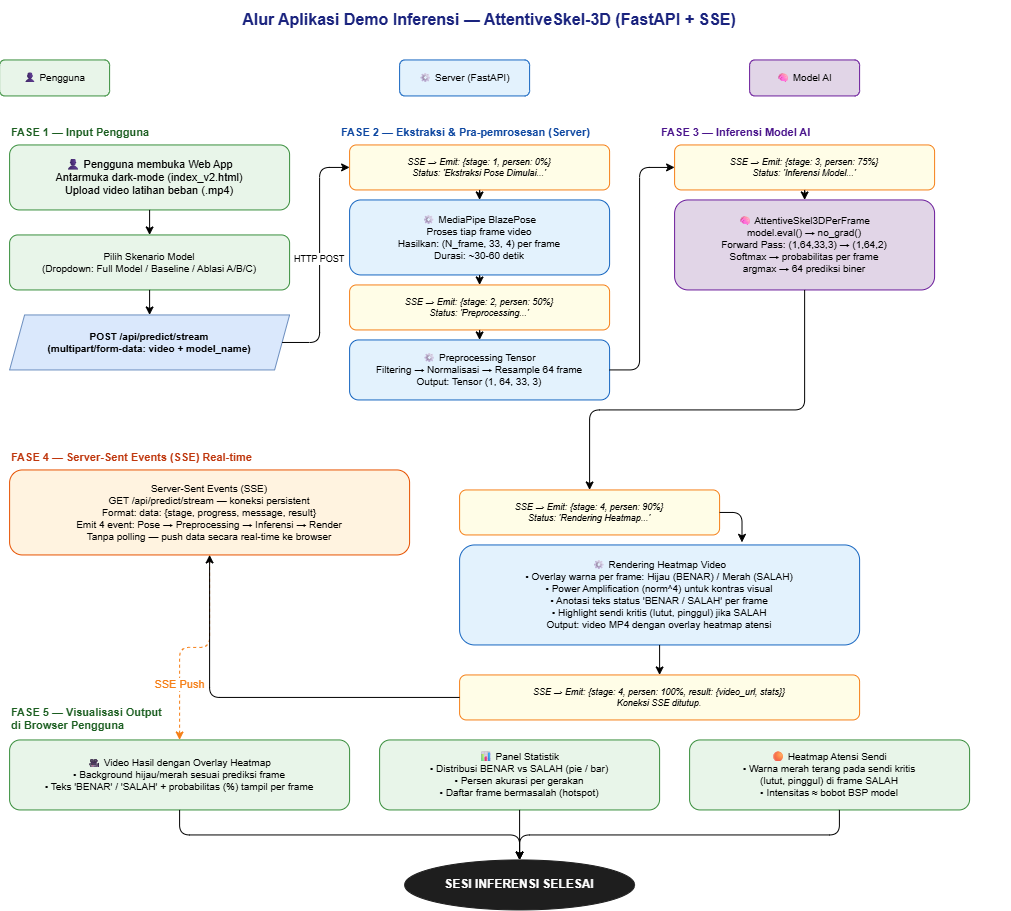

The diagram above was exported from draw.io. Its source (the exported page's mxGraphModel, read from the mxfile embedded in the PNG):
<mxGraphModel dx="1122" dy="587" grid="1" gridSize="10" guides="1" tooltips="1" connect="1" arrows="1" fold="1" page="1" pageScale="1" pageWidth="850" pageHeight="1100" math="0" shadow="0">
  <root>
    <mxCell id="0" />
    <mxCell id="1" parent="0" />
    <mxCell id="uwI-InLmQBdHWTfBmocm-1" parent="1" style="text;html=1;strokeColor=none;fillColor=none;align=center;verticalAlign=middle;whiteSpace=wrap;rounded=0;fontSize=16;fontStyle=1;fontColor=#1a237e;" value="Alur Aplikasi Demo Inferensi — AttentiveSkel-3D (FastAPI + SSE)" vertex="1">
      <mxGeometry height="40" width="900" x="80" y="20" as="geometry" />
    </mxCell>
    <mxCell id="uwI-InLmQBdHWTfBmocm-2" parent="1" style="rounded=1;whiteSpace=wrap;html=1;fillColor=#e8f5e9;strokeColor=#388e3c;fontSize=10;" value="👤 Pengguna" vertex="1">
      <mxGeometry height="36" width="110" x="40" y="80" as="geometry" />
    </mxCell>
    <mxCell id="uwI-InLmQBdHWTfBmocm-3" parent="1" style="rounded=1;whiteSpace=wrap;html=1;fillColor=#e3f2fd;strokeColor=#1565c0;fontSize=10;" value="⚙ Server (FastAPI)" vertex="1">
      <mxGeometry height="36" width="130" x="440" y="80" as="geometry" />
    </mxCell>
    <mxCell id="uwI-InLmQBdHWTfBmocm-4" parent="1" style="rounded=1;whiteSpace=wrap;html=1;fillColor=#e1d5e7;strokeColor=#6a1b9a;fontSize=10;" value="🧠 Model AI" vertex="1">
      <mxGeometry height="36" width="110" x="790" y="80" as="geometry" />
    </mxCell>
    <mxCell id="uwI-InLmQBdHWTfBmocm-5" parent="1" style="text;html=1;strokeColor=none;fillColor=none;align=left;fontStyle=1;fontSize=11;fontColor=#1b5e20;" value="FASE 1 — Input Pengguna" vertex="1">
      <mxGeometry height="20" width="300" x="50" y="140" as="geometry" />
    </mxCell>
    <mxCell id="uwI-InLmQBdHWTfBmocm-6" parent="1" style="rounded=1;whiteSpace=wrap;html=1;fillColor=#e8f5e9;strokeColor=#388e3c;fontSize=11;" value="👤 Pengguna membuka Web App&#10;Antarmuka dark-mode (index_v2.html)&#10;Upload video latihan beban (.mp4)" vertex="1">
      <mxGeometry height="65" width="280" x="50" y="165" as="geometry" />
    </mxCell>
    <mxCell id="uwI-InLmQBdHWTfBmocm-7" parent="1" style="rounded=1;whiteSpace=wrap;html=1;fillColor=#e8f5e9;strokeColor=#388e3c;fontSize=10;" value="Pilih Skenario Model&#10;(Dropdown: Full Model / Baseline / Ablasi A/B/C)" vertex="1">
      <mxGeometry height="55" width="280" x="50" y="255" as="geometry" />
    </mxCell>
    <mxCell id="uwI-InLmQBdHWTfBmocm-8" parent="1" style="shape=parallelogram;perimeter=parallelogramPerimeter;whiteSpace=wrap;html=1;fixedSize=1;size=15;fillColor=#dae8fc;strokeColor=#6c8ebf;fontSize=10;fontStyle=1;" value="POST /api/predict/stream&#10;(multipart/form-data: video + model_name)" vertex="1">
      <mxGeometry height="55" width="280" x="50" y="335" as="geometry" />
    </mxCell>
    <mxCell id="uwI-InLmQBdHWTfBmocm-9" parent="1" style="text;html=1;strokeColor=none;fillColor=none;align=left;fontStyle=1;fontSize=11;fontColor=#0d47a1;" value="FASE 2 — Ekstraksi &amp; Pra-pemrosesan (Server)" vertex="1">
      <mxGeometry height="20" width="400" x="380" y="140" as="geometry" />
    </mxCell>
    <mxCell id="uwI-InLmQBdHWTfBmocm-10" parent="1" style="rounded=1;whiteSpace=wrap;html=1;fillColor=#fffde7;strokeColor=#f57f17;fontSize=9;fontStyle=2;" value="SSE → Emit: {stage: 1, persen: 0%}&#10;Status: 'Ekstraksi Pose Dimulai...'" vertex="1">
      <mxGeometry height="45" width="260" x="390" y="165" as="geometry" />
    </mxCell>
    <mxCell id="uwI-InLmQBdHWTfBmocm-11" parent="1" style="rounded=1;whiteSpace=wrap;html=1;fillColor=#e3f2fd;strokeColor=#1565c0;fontSize=10;" value="⚙ MediaPipe BlazePose&#10;Proses tiap frame video&#10;Hasilkan: (N_frame, 33, 4) per frame&#10;Durasi: ~30-60 detik" vertex="1">
      <mxGeometry height="75" width="260" x="390" y="220" as="geometry" />
    </mxCell>
    <mxCell id="uwI-InLmQBdHWTfBmocm-12" parent="1" style="rounded=1;whiteSpace=wrap;html=1;fillColor=#fffde7;strokeColor=#f57f17;fontSize=9;fontStyle=2;" value="SSE → Emit: {stage: 2, persen: 50%}&#10;Status: 'Preprocessing...'" vertex="1">
      <mxGeometry height="45" width="260" x="390" y="305" as="geometry" />
    </mxCell>
    <mxCell id="uwI-InLmQBdHWTfBmocm-13" parent="1" style="rounded=1;whiteSpace=wrap;html=1;fillColor=#e3f2fd;strokeColor=#1565c0;fontSize=10;" value="⚙ Preprocessing Tensor&#10;Filtering → Normalisasi → Resample 64 frame&#10;Output: Tensor (1, 64, 33, 3)" vertex="1">
      <mxGeometry height="60" width="260" x="390" y="360" as="geometry" />
    </mxCell>
    <mxCell id="uwI-InLmQBdHWTfBmocm-14" parent="1" style="text;html=1;strokeColor=none;fillColor=none;align=left;fontStyle=1;fontSize=11;fontColor=#4a148c;" value="FASE 3 — Inferensi Model AI" vertex="1">
      <mxGeometry height="20" width="350" x="700" y="140" as="geometry" />
    </mxCell>
    <mxCell id="uwI-InLmQBdHWTfBmocm-15" parent="1" style="rounded=1;whiteSpace=wrap;html=1;fillColor=#fffde7;strokeColor=#f57f17;fontSize=9;fontStyle=2;" value="SSE → Emit: {stage: 3, persen: 75%}&#10;Status: 'Inferensi Model...'" vertex="1">
      <mxGeometry height="45" width="260" x="715" y="165" as="geometry" />
    </mxCell>
    <mxCell id="uwI-InLmQBdHWTfBmocm-16" parent="1" style="rounded=1;whiteSpace=wrap;html=1;fillColor=#e1d5e7;strokeColor=#6a1b9a;fontSize=10;" value="🧠 AttentiveSkel3DPerFrame&#10;model.eval() → no_grad()&#10;Forward Pass: (1,64,33,3) → (1,64,2)&#10;Softmax → probabilitas per frame&#10;argmax → 64 prediksi biner" vertex="1">
      <mxGeometry height="90" width="260" x="715" y="220" as="geometry" />
    </mxCell>
    <mxCell id="uwI-InLmQBdHWTfBmocm-17" parent="1" style="text;html=1;strokeColor=none;fillColor=none;align=left;fontStyle=1;fontSize=11;fontColor=#bf360c;" value="FASE 4 — Server-Sent Events (SSE) Real-time" vertex="1">
      <mxGeometry height="20" width="500" x="50" y="465" as="geometry" />
    </mxCell>
    <mxCell id="uwI-InLmQBdHWTfBmocm-18" parent="1" style="rounded=1;whiteSpace=wrap;html=1;fillColor=#fff3e0;strokeColor=#e65100;fontSize=10;fontStyle=0;" value="Server-Sent Events (SSE)&#10;GET /api/predict/stream — koneksi persistent&#10;Format: data: {stage, progress, message, result}&#10;Emit 4 event: Pose → Preprocessing → Inferensi → Render&#10;Tanpa polling — push data secara real-time ke browser" vertex="1">
      <mxGeometry height="85" width="400" x="50" y="490" as="geometry" />
    </mxCell>
    <mxCell id="uwI-InLmQBdHWTfBmocm-19" parent="1" style="rounded=1;whiteSpace=wrap;html=1;fillColor=#fffde7;strokeColor=#f57f17;fontSize=9;fontStyle=2;" value="SSE → Emit: {stage: 4, persen: 90%}&#10;Status: 'Rendering Heatmap...'" vertex="1">
      <mxGeometry height="45" width="260" x="500" y="510" as="geometry" />
    </mxCell>
    <mxCell id="uwI-InLmQBdHWTfBmocm-20" parent="1" style="rounded=1;whiteSpace=wrap;html=1;fillColor=#e3f2fd;strokeColor=#1565c0;fontSize=10;" value="⚙ Rendering Heatmap Video&#10;• Overlay warna per frame: Hijau (BENAR) / Merah (SALAH)&#10;• Power Amplification (norm^4) untuk kontras visual&#10;• Anotasi teks status 'BENAR / SALAH' per frame&#10;• Highlight sendi kritis (lutut, pinggul) jika SALAH&#10;Output: video MP4 dengan overlay heatmap atensi" vertex="1">
      <mxGeometry height="100" width="400" x="500" y="565" as="geometry" />
    </mxCell>
    <mxCell id="uwI-InLmQBdHWTfBmocm-21" parent="1" style="rounded=1;whiteSpace=wrap;html=1;fillColor=#fffde7;strokeColor=#f57f17;fontSize=9;fontStyle=2;" value="SSE → Emit: {stage: 4, persen: 100%, result: {video_url, stats}}&#10;Koneksi SSE ditutup." vertex="1">
      <mxGeometry height="45" width="400" x="500" y="695" as="geometry" />
    </mxCell>
    <mxCell id="uwI-InLmQBdHWTfBmocm-22" parent="1" style="text;html=1;strokeColor=none;fillColor=none;align=left;fontStyle=1;fontSize=11;fontColor=#1b5e20;" value="FASE 5 — Visualisasi Output&amp;nbsp;&lt;div&gt;di Browser Pengguna&lt;/div&gt;" vertex="1">
      <mxGeometry height="20" width="120" x="50" y="720" as="geometry" />
    </mxCell>
    <mxCell id="uwI-InLmQBdHWTfBmocm-23" parent="1" style="rounded=1;whiteSpace=wrap;html=1;fillColor=#e8f5e9;strokeColor=#388e3c;fontSize=10;" value="🎥 Video Hasil dengan Overlay Heatmap&#10;• Background hijau/merah sesuai prediksi frame&#10;• Teks 'BENAR' / 'SALAH' + probabilitas (%) tampil per frame" vertex="1">
      <mxGeometry height="70" width="340" x="50" y="760" as="geometry" />
    </mxCell>
    <mxCell id="uwI-InLmQBdHWTfBmocm-24" parent="1" style="rounded=1;whiteSpace=wrap;html=1;fillColor=#e8f5e9;strokeColor=#388e3c;fontSize=10;" value="📊 Panel Statistik&#10;• Distribusi BENAR vs SALAH (pie / bar)&#10;• Persen akurasi per gerakan&#10;• Daftar frame bermasalah (hotspot)" vertex="1">
      <mxGeometry height="70" width="280" x="420" y="760" as="geometry" />
    </mxCell>
    <mxCell id="uwI-InLmQBdHWTfBmocm-25" parent="1" style="rounded=1;whiteSpace=wrap;html=1;fillColor=#e8f5e9;strokeColor=#388e3c;fontSize=10;" value="🟠 Heatmap Atensi Sendi&#10;• Warna merah terang pada sendi kritis&#10;  (lutut, pinggul) di frame SALAH&#10;• Intensitas ≈ bobot BSP model" vertex="1">
      <mxGeometry height="70" width="280" x="730" y="760" as="geometry" />
    </mxCell>
    <mxCell id="uwI-InLmQBdHWTfBmocm-26" parent="1" style="ellipse;whiteSpace=wrap;html=1;fillColor=#1e1e1e;strokeColor=#1e1e1e;fontColor=#ffffff;fontSize=12;fontStyle=1;" value="SESI INFERENSI SELESAI" vertex="1">
      <mxGeometry height="50" width="230" x="445" y="880" as="geometry" />
    </mxCell>
    <mxCell id="uwI-InLmQBdHWTfBmocm-27" edge="1" parent="1" source="uwI-InLmQBdHWTfBmocm-6" style="edgeStyle=orthogonalEdgeStyle;" target="uwI-InLmQBdHWTfBmocm-7">
      <mxGeometry relative="1" as="geometry" />
    </mxCell>
    <mxCell id="uwI-InLmQBdHWTfBmocm-28" edge="1" parent="1" source="uwI-InLmQBdHWTfBmocm-7" style="edgeStyle=orthogonalEdgeStyle;" target="uwI-InLmQBdHWTfBmocm-8">
      <mxGeometry relative="1" as="geometry" />
    </mxCell>
    <mxCell id="uwI-InLmQBdHWTfBmocm-29" edge="1" parent="1" source="uwI-InLmQBdHWTfBmocm-8" style="edgeStyle=orthogonalEdgeStyle;fontSize=9;" target="uwI-InLmQBdHWTfBmocm-10" value="HTTP POST">
      <mxGeometry relative="1" as="geometry">
        <Array as="points">
          <mxPoint x="360" y="362.51" />
          <mxPoint x="360" y="187.49" />
        </Array>
      </mxGeometry>
    </mxCell>
    <mxCell id="uwI-InLmQBdHWTfBmocm-30" edge="1" parent="1" source="uwI-InLmQBdHWTfBmocm-10" style="edgeStyle=orthogonalEdgeStyle;" target="uwI-InLmQBdHWTfBmocm-11">
      <mxGeometry relative="1" as="geometry" />
    </mxCell>
    <mxCell id="uwI-InLmQBdHWTfBmocm-31" edge="1" parent="1" source="uwI-InLmQBdHWTfBmocm-11" style="edgeStyle=orthogonalEdgeStyle;" target="uwI-InLmQBdHWTfBmocm-12">
      <mxGeometry relative="1" as="geometry" />
    </mxCell>
    <mxCell id="uwI-InLmQBdHWTfBmocm-32" edge="1" parent="1" source="uwI-InLmQBdHWTfBmocm-12" style="edgeStyle=orthogonalEdgeStyle;" target="uwI-InLmQBdHWTfBmocm-13">
      <mxGeometry relative="1" as="geometry" />
    </mxCell>
    <mxCell id="uwI-InLmQBdHWTfBmocm-33" edge="1" parent="1" source="uwI-InLmQBdHWTfBmocm-13" style="edgeStyle=orthogonalEdgeStyle;" target="uwI-InLmQBdHWTfBmocm-15">
      <mxGeometry relative="1" as="geometry">
        <Array as="points">
          <mxPoint x="680" y="390" />
          <mxPoint x="680" y="187.49" />
        </Array>
      </mxGeometry>
    </mxCell>
    <mxCell id="uwI-InLmQBdHWTfBmocm-34" edge="1" parent="1" source="uwI-InLmQBdHWTfBmocm-15" style="edgeStyle=orthogonalEdgeStyle;" target="uwI-InLmQBdHWTfBmocm-16">
      <mxGeometry relative="1" as="geometry" />
    </mxCell>
    <mxCell id="uwI-InLmQBdHWTfBmocm-35" edge="1" parent="1" source="uwI-InLmQBdHWTfBmocm-16" style="edgeStyle=orthogonalEdgeStyle;" target="uwI-InLmQBdHWTfBmocm-19">
      <mxGeometry relative="1" as="geometry">
        <Array as="points">
          <mxPoint x="845.03" y="430" />
          <mxPoint x="630" y="430" />
        </Array>
      </mxGeometry>
    </mxCell>
    <mxCell id="uwI-InLmQBdHWTfBmocm-36" edge="1" parent="1" source="uwI-InLmQBdHWTfBmocm-19" style="edgeStyle=orthogonalEdgeStyle;exitX=1;exitY=0.5;exitDx=0;exitDy=0;entryX=0.706;entryY=-0.026;entryDx=0;entryDy=0;entryPerimeter=0;" target="uwI-InLmQBdHWTfBmocm-20">
      <mxGeometry relative="1" as="geometry" />
    </mxCell>
    <mxCell id="uwI-InLmQBdHWTfBmocm-37" edge="1" parent="1" source="uwI-InLmQBdHWTfBmocm-20" style="edgeStyle=orthogonalEdgeStyle;" target="uwI-InLmQBdHWTfBmocm-21">
      <mxGeometry relative="1" as="geometry" />
    </mxCell>
    <mxCell id="uwI-InLmQBdHWTfBmocm-38" edge="1" parent="1" source="uwI-InLmQBdHWTfBmocm-18" style="edgeStyle=orthogonalEdgeStyle;dashed=1;strokeColor=#f57f17;fontColor=#f57f17;" target="uwI-InLmQBdHWTfBmocm-23" value="">
      <mxGeometry relative="1" as="geometry" />
    </mxCell>
    <mxCell id="uwI-InLmQBdHWTfBmocm-45" connectable="0" parent="uwI-InLmQBdHWTfBmocm-38" style="edgeLabel;html=1;align=center;verticalAlign=middle;resizable=0;points=[];" value="&lt;span style=&quot;color: rgb(245, 127, 23);&quot;&gt;SSE Push&lt;/span&gt;" vertex="1">
      <mxGeometry relative="1" x="0.484" as="geometry">
        <mxPoint as="offset" />
      </mxGeometry>
    </mxCell>
    <mxCell id="uwI-InLmQBdHWTfBmocm-39" edge="1" parent="1" source="uwI-InLmQBdHWTfBmocm-21" style="edgeStyle=orthogonalEdgeStyle;" target="uwI-InLmQBdHWTfBmocm-18">
      <mxGeometry relative="1" as="geometry" />
    </mxCell>
    <mxCell id="uwI-InLmQBdHWTfBmocm-40" edge="1" parent="1" source="uwI-InLmQBdHWTfBmocm-23" style="edgeStyle=orthogonalEdgeStyle;exitX=0.5;exitY=1;exitDx=0;exitDy=0;" target="uwI-InLmQBdHWTfBmocm-26">
      <mxGeometry relative="1" as="geometry" />
    </mxCell>
    <mxCell id="uwI-InLmQBdHWTfBmocm-41" edge="1" parent="1" source="uwI-InLmQBdHWTfBmocm-24" style="edgeStyle=orthogonalEdgeStyle;" target="uwI-InLmQBdHWTfBmocm-26">
      <mxGeometry relative="1" as="geometry" />
    </mxCell>
    <mxCell id="uwI-InLmQBdHWTfBmocm-42" edge="1" parent="1" source="uwI-InLmQBdHWTfBmocm-25" style="edgeStyle=orthogonalEdgeStyle;exitX=0.535;exitY=1;exitDx=0;exitDy=0;exitPerimeter=0;" target="uwI-InLmQBdHWTfBmocm-26">
      <mxGeometry relative="1" as="geometry" />
    </mxCell>
  </root>
</mxGraphModel>